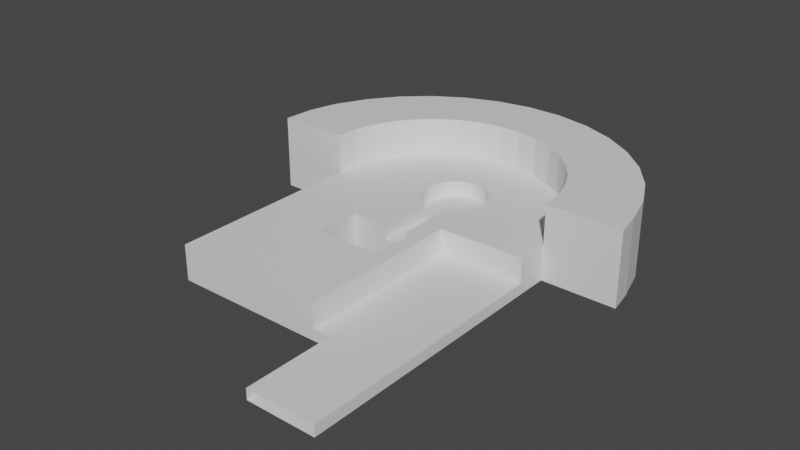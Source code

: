 # Source: trapped.blend  (saved by Blender 3.6.13; exported with 4.5.12 LTS)
import bpy
from mathutils import Matrix  # noqa: F401  (used for matrix-valued properties, if any)

bpy.ops.wm.read_factory_settings(use_empty=True)
scene = bpy.context.scene
scene.name = 'Scene'

# ---- collections
col_collection = bpy.data.collections.new('Collection'); scene.collection.children.link(col_collection)

# ---- materials (node trees are filled in below, after node groups)
mat_material = bpy.data.materials.new('Material')
mat_material.alpha_threshold = 0.0
mat_material.use_transparent_shadow = False
mat_material.roughness = 0.5
mat_material.line_color = (0.0, 0.0, 0.0, 1.0)

# ---- material node trees
mat_material.use_nodes = True; mat_material.node_tree.nodes.clear()
_N = mat_material.node_tree.nodes; _L = mat_material.node_tree.links
n0 = _N.new('ShaderNodeOutputMaterial'); n0.name = 'Material Output'; n0.location = (300, 300)
n1 = _N.new('ShaderNodeBsdfPrincipled'); n1.name = 'Principled BSDF'; n1.location = (10, 300)
n1.distribution = 'GGX'
n1.subsurface_method = 'RANDOM_WALK_SKIN'
n1.inputs[3].default_value = 1.45
n1.inputs[27].default_value = (0.0, 0.0, 0.0, 1.0)
n1.inputs[28].default_value = 1.0
_L.new(n1.outputs[0], n0.inputs[0])
n0.is_active_output = True

# ---- world
world_world = bpy.data.worlds.new('World'); scene.world = world_world
world_world.use_nodes = True; world_world.node_tree.nodes.clear()
_N = world_world.node_tree.nodes; _L = world_world.node_tree.links
n0 = _N.new('ShaderNodeOutputWorld'); n0.name = 'World Output'; n0.location = (300, 300)
n1 = _N.new('ShaderNodeBackground'); n1.name = 'Background'; n1.location = (10, 300)
n1.inputs[0].default_value = (0.05088, 0.05088, 0.05088, 1.0)
_L.new(n1.outputs[0], n0.inputs[0])
n0.is_active_output = True
world_world.color = (0.05088, 0.05088, 0.05088)
world_world.use_sun_shadow = False
world_world.sun_shadow_jitter_overblur = 0.0

# ---- meshes
me_cube = bpy.data.meshes.new('Cube')
me_cube.from_pydata([(0.8542, 5.463, -0.2927), (1.068, 5.44, -0.2927), (1.273, 5.375, -0.2927), (1.463, 5.268, -0.2927), (1.629, 5.125, -0.2927), (1.765, 4.95, -0.2927), (1.866, 4.75, -0.2927), (1.929, 4.534, -0.2927), (1.95, 4.309, -0.2927), (1.929, 4.084, -0.2927), (1.866, 3.867, -0.2927), (1.765, 3.668, -0.2927), (1.629, 3.493, -0.2927), (1.463, 3.35, -0.2927), (1.273, 3.243, -0.2927), (0.4349, 3.243, -0.2927), (0.2455, 3.35, -0.2927), (0.07947, 3.493, -0.2927), (-0.05678, 3.668, -0.2927), (-0.158, 3.867, -0.2927), (-0.2204, 4.084, -0.2927), (-0.2414, 4.309, -0.2927), (-0.2204, 4.534, -0.2927), (-0.158, 4.75, -0.2927), (-0.05678, 4.95, -0.2927), (0.07947, 5.125, -0.2927), (0.2455, 5.268, -0.2927), (0.4349, 5.375, -0.2927), (0.6404, 5.44, -0.2927), (0.4349, 1.256, -0.2927), (1.273, 1.256, -0.2927), (4.976, 7.697, 0.2347), (4.976, 7.697, -1.0), (1.968, 2.173, -0.6188), (4.976, -4.931, -1.0), (-3.341, 7.697, 0.2347), (-3.341, 7.697, -1.0), (-3.341, -3.607, 0.2347), (-3.341, -3.607, -1.0), (1.968, -3.607, 0.2347), (1.968, 2.173, 0.2347), (4.976, 2.173, 0.2347), (4.976, -3.607, -0.6188), (1.968, -3.607, -0.6188), (4.976, 2.173, -0.6188), (2.576, -3.607, -0.6188), (2.576, -3.607, -1.0), (4.976, -6.721, -1.0), (4.976, -6.721, -0.6188), (2.576, -6.721, -0.6188), (2.576, -6.721, -1.0), (1.068, 5.44, 0.2347), (0.8542, 5.463, 0.2347), (0.6404, 5.44, 0.2347), (1.463, 5.268, 0.2347), (1.273, 5.375, 0.2347), (0.4349, 5.375, 0.2347), (0.2455, 5.268, 0.2347), (1.629, 5.125, 0.2347), (0.07947, 5.125, 0.2347), (1.866, 4.75, 0.2347), (1.765, 4.95, 0.2347), (-0.05678, 4.95, 0.2347), (1.929, 4.534, 0.2347), (-0.158, 4.75, 0.2347), (1.95, 4.309, 0.2347), (1.929, 4.084, 0.2347), (-0.2204, 4.534, 0.2347), (-0.2204, 4.084, 0.2347), (-0.2414, 4.309, 0.2347), (1.866, 3.867, 0.2347), (-0.158, 3.867, 0.2347), (1.765, 3.668, 0.2347), (1.629, 3.493, 0.2347), (-0.05678, 3.668, 0.2347), (0.07947, 3.493, 0.2347), (1.463, 3.35, 0.2347), (1.273, 3.243, 0.2347), (0.2455, 3.35, 0.2347), (0.4349, 3.243, 0.2347), (0.4349, 1.256, 0.2347), (1.273, 1.256, 0.2347), (1.476, 1.256, -1.0), (1.476, 1.256, 0.2347), (1.476, -0.3621, -1.0), (1.476, -0.3621, 0.2347), (-0.8526, 1.256, 0.2347), (-0.8526, 1.256, -1.0), (-0.8526, -0.3621, 0.2347), (-0.8526, -0.3621, -1.0)], [], [(1, 2, 3, 4, 5, 6, 7, 8, 9, 10, 11, 12, 13, 14, 30, 29, 15, 16, 17, 18, 19, 20, 21, 22, 23, 24, 25, 26, 27, 28, 0), (14, 77, 81, 30), (15, 79, 78, 16), (16, 78, 75, 17), (17, 75, 74, 18), (18, 74, 71, 19), (19, 71, 68, 20), (20, 68, 69, 21), (21, 69, 67, 22), (22, 67, 64, 23), (23, 64, 62, 24), (24, 62, 59, 25), (25, 59, 57, 26), (26, 57, 56, 27), (0, 52, 51, 1), (1, 51, 55, 2), (2, 55, 54, 3), (3, 54, 58, 4), (0, 28, 53, 52), (28, 27, 56, 53), (4, 58, 61, 5), (5, 61, 60, 6), (6, 60, 63, 7), (7, 63, 65, 8), (8, 65, 66, 9), (9, 66, 70, 10), (10, 70, 72, 11), (11, 72, 73, 12), (12, 73, 76, 13), (13, 76, 77, 14), (41, 31, 35, 37, 88, 86, 80, 79, 78, 75, 74, 71, 68, 69, 67, 64, 62, 59, 57, 56, 53, 52, 51, 55, 54, 58, 61, 60, 63, 65), (39, 37, 38, 46, 34, 42, 45, 43), (38, 37, 35, 36), (36, 32, 34, 84, 82, 87, 38), (42, 34, 32, 31, 41, 44), (36, 35, 31, 32), (33, 40, 39, 43), (41, 40, 33, 44), (33, 43, 45, 42, 44), (34, 46, 50, 47), (45, 46, 50, 49), (34, 42, 48, 47), (42, 45, 49, 48), (86, 87, 82, 83, 81, 30, 29, 80), (84, 85, 83, 82), (66, 70, 72, 73, 76, 77, 81, 83, 85, 88, 37, 39, 40, 41, 65), (79, 15, 29, 80), (38, 87, 89, 84, 34, 46), (87, 86, 88, 89), (84, 85, 88, 89)])
me_cube.polygons.foreach_set('material_index', [0, 0, 0, 0, 0, 0, 0, 0, 0, 0, 0, 0, 0, 0, 0, 0, 0, 0, 0, 0, 0, 0, 0, 0, 0, 0, 0, 0, 0, 0, 0, 0, 0, 0, 0, 0, 11880, 11880, 11880, 0, 0, 0, 0, 0, 0, 0, 0, 0, 0, 0])
_uv = me_cube.uv_layers.new(name='UVMap')
_uv.uv.foreach_set('vector', [0.0, 0.0, 0.0, 0.0, 0.0, 0.0, 0.0, 0.0, 0.0, 0.0, 0.0, 0.0, 0.0, 0.0, 0.0, 0.0, 0.0, 0.0, 0.0, 0.0, 0.0, 0.0, 0.0, 0.0, 0.0, 0.0, 0.0, 0.0, 0.0, 0.0, 0.0, 0.0, 0.0, 0.0, 0.0, 0.0, 0.0, 0.0, 0.0, 0.0, 0.0, 0.0, 0.0, 0.0, 0.0, 0.0, 0.0, 0.0, 0.0, 0.0, 0.0, 0.0, 0.0, 0.0, 0.0, 0.0, 0.0, 0.0, 0.0, 0.0, 0.0, 0.0, 0.0, 0.0, 0.0, 0.0, 0.0, 0.0, 0.0, 0.0, 0.0, 0.0, 0.0, 0.0, 0.0, 0.0, 0.0, 0.0, 0.0, 0.0, 0.0, 0.0, 0.0, 0.0, 0.0, 0.0, 0.0, 0.0, 0.0, 0.0, 0.0, 0.0, 0.0, 0.0, 0.0, 0.0, 0.0, 0.0, 0.0, 0.0, 0.0, 0.0, 0.0, 0.0, 0.0, 0.0, 0.0, 0.0, 0.0, 0.0, 0.0, 0.0, 0.0, 0.0, 0.0, 0.0, 0.0, 0.0, 0.0, 0.0, 0.0, 0.0, 0.0, 0.0, 0.0, 0.0, 0.0, 0.0, 0.0, 0.0, 0.0, 0.0, 0.0, 0.0, 0.0, 0.0, 0.0, 0.0, 0.0, 0.0, 0.0, 0.0, 0.0, 0.0, 0.0, 0.0, 0.0, 0.0, 0.0, 0.0, 0.0, 0.0, 0.0, 0.0, 0.0, 0.0, 0.0, 0.0, 0.0, 0.0, 0.0, 0.0, 0.0, 0.0, 0.0, 0.0, 0.0, 0.0, 0.0, 0.0, 0.0, 0.0, 0.0, 0.0, 0.0, 0.0, 0.0, 0.0, 0.0, 0.0, 0.0, 0.0, 0.0, 0.0, 0.0, 0.0, 0.0, 0.0, 0.0, 0.0, 0.0, 0.0, 0.0, 0.0, 0.0, 0.0, 0.0, 0.0, 0.0, 0.0, 0.0, 0.0, 0.0, 0.0, 0.0, 0.0, 0.0, 0.0, 0.0, 0.0, 0.0, 0.0, 0.0, 0.0, 0.0, 0.0, 0.0, 0.0, 0.0, 0.0, 0.0, 0.0, 0.0, 0.0, 0.0, 0.0, 0.0, 0.0, 0.0, 0.0, 0.0, 0.0, 0.0, 0.0, 0.0, 0.0, 0.0, 0.0, 0.0, 0.0, 0.0, 0.0, 0.0, 0.0, 0.0, 0.0, 0.0, 0.0, 0.0, 0.0, 0.0, 0.0, 0.0, 0.0, 0.0, 0.0, 0.0, 0.0, 0.0, 0.0, 0.0, 0.0, 0.0, 0.0, 0.0, 0.0, 0.0, 0.0, 0.0, 0.0, 0.0, 0.0, 0.0, 0.0, 0.0, 0.0, 0.0, 0.0, 0.0, 0.0, 0.0, 0.0, 0.0, 0.0, 0.0, 0.0, 0.0, 0.0, 0.0, 0.0, 0.0, 0.0, 0.0, 0.0, 0.625, 0.591, 0.625, 0.5, 0.875, 0.5, 0.875, 0.75, 0.791, 0.6738, 0.7927, 0.6367, 0.7482, 0.6307, 0.7545, 0.5885, 0.7609, 0.5871, 0.7665, 0.5848, 0.7712, 0.5817, 0.7748, 0.5779, 0.7771, 0.5736, 0.7781, 0.569, 0.7778, 0.5643, 0.7762, 0.5598, 0.7734, 0.5555, 0.7695, 0.5517, 0.7647, 0.5486, 0.7591, 0.5461, 0.753, 0.5445, 0.7466, 0.5438, 0.7401, 0.5439, 0.7339, 0.5448, 0.7281, 0.5465, 0.7229, 0.5488, 0.7186, 0.5518, 0.7152, 0.5552, 0.7129, 0.5589, 0.7117, 0.5628, 0.625, 0.8163, 0.625, 1.0, 0.375, 1.0, 0.375, 0.875, 0.375, 0.75, 0.4226, 0.75, 0.4226, 0.7832, 0.4226, 0.8163, 0.375, 0.0, 0.625, 0.0, 0.625, 0.25, 0.375, 0.25, 0.125, 0.5, 0.375, 0.5, 0.375, 0.75, 0.259, 0.6711, 0.2638, 0.6359, 0.1954, 0.6396, 0.125, 0.75, 0.4226, 0.75, 0.375, 0.75, 0.375, 0.5, 0.625, 0.5, 0.625, 0.591, 0.4226, 0.591, 0.375, 0.25, 0.625, 0.25, 0.625, 0.5, 0.375, 0.5, 0.375, 0.25, 0.5432, 0.25, 0.5432, 0.01997, 0.375, 0.01997, 0.5432, 0.4503, 0.5432, 0.25, 0.375, 0.25, 0.375, 0.4503, 0.125, 0.5, 0.125, 0.73, 0.2252, 0.73, 0.3253, 0.73, 0.3253, 0.5, 0.375, 0.75, 0.25, 0.75, 0.25, 0.75, 0.375, 0.75, 0.0, 0.0, 0.0, 0.0, 0.0, 0.0, 0.0, 0.0, 0.375, 0.75, 0.4226, 0.75, 0.4226, 0.75, 0.375, 0.75, 0.4226, 0.75, 0.4226, 0.7832, 0.4226, 0.7832, 0.4226, 0.75, 0.0, 0.0, 0.0, 0.0, 0.0, 0.0, 0.0, 0.0, 0.0, 0.0, 0.0, 0.0, 0.0, 0.0, 0.0, 0.0, 0.0, 0.0, 0.0, 0.0, 0.0, 0.0, 0.0, 0.0, 0.7117, 0.5668, 0.7128, 0.5707, 0.7149, 0.5745, 0.7182, 0.578, 0.7225, 0.5813, 0.7279, 0.5842, 0.7174, 0.6239, 0.7096, 0.6218, 0.7088, 0.6642, 0.791, 0.6738, 0.875, 0.75, 0.6913, 0.75, 0.6913, 0.591, 0.625, 0.591, 0.7117, 0.5628, 0.0, 0.0, 0.0, 0.0, 0.0, 0.0, 0.0, 0.0, 0.125, 0.75, 0.1954, 0.6396, 0.1926, 0.6754, 0.259, 0.6711, 0.375, 0.75, 0.25, 0.75, 0.0, 0.0, 0.0, 0.0, 0.0, 0.0, 0.0, 0.0, 0.0, 0.0, 0.0, 0.0, 0.0, 0.0, 0.0, 0.0])
me_cube.materials.append(mat_material)
me_cube.use_mirror_vertex_groups = False
me_cube.update()
me_cube_002 = bpy.data.meshes.new('Cube.002')
me_cube_002.from_pydata([(-0.4053, -0.02028, -7.397e-08), (0.6457, -0.02028, -1.192e-07), (-0.4053, 1.0, 3.484e-15), (0.6457, 1.0, 1.938e-17), (-0.4053, 5.547, -2.571e-07), (0.6457, 5.547, -2.384e-07), (-0.4053, 4.464, -1.514e-07), (0.6457, 4.464, -1.192e-07), (-0.4053, 0.01382, 0.4516), (-0.4053, 0.1211, 0.8522), (-0.4053, 0.3514, 1.315), (-0.4053, 0.6628, 1.727), (-0.4053, 1.045, 2.075), (-0.4053, 1.484, 2.347), (-0.4053, 1.966, 2.534), (-0.4053, 2.473, 2.629), (-0.4053, 2.99, 2.629), (-0.4053, 3.498, 2.534), (-0.4053, 3.98, 2.347), (-0.4053, 4.419, 2.075), (-0.4053, 4.801, 1.727), (-0.4053, 5.112, 1.315), (-0.4053, 5.342, 0.8522), (-0.4053, 5.484, 0.3553), (-0.4053, 4.434, 0.3182), (-0.4053, 4.347, 0.6256), (-0.4053, 4.204, 0.9117), (-0.4053, 4.012, 1.167), (-0.4053, 3.775, 1.382), (-0.4053, 3.504, 1.55), (-0.4053, 3.206, 1.666), (-0.4053, 2.892, 1.724), (-0.4053, 2.572, 1.724), (-0.4053, 2.258, 1.666), (-0.4053, 1.96, 1.55), (-0.4053, 1.688, 1.382), (-0.4053, 1.452, 1.167), (-0.4053, 1.259, 0.9117), (-0.4053, 1.117, 0.6256), (-0.4053, 1.029, 0.3182), (0.6457, 4.434, 0.3182), (0.6457, 4.347, 0.6256), (0.6457, 4.204, 0.9117), (0.6457, 4.012, 1.167), (0.6457, 3.775, 1.382), (0.6457, 3.504, 1.55), (0.6457, 3.206, 1.666), (0.6457, 2.892, 1.724), (0.6457, 2.572, 1.724), (0.6457, 2.258, 1.666), (0.6457, 1.96, 1.55), (0.6457, 1.688, 1.382), (0.6457, 1.452, 1.167), (0.6457, 1.259, 0.9117), (0.6457, 1.117, 0.6256), (0.6457, 1.029, 0.3182), (0.6457, 0.01382, 0.4516), (0.6457, 0.1211, 0.8522), (0.6457, 0.3514, 1.315), (0.6457, 0.6628, 1.727), (0.6457, 1.045, 2.075), (0.6457, 1.484, 2.347), (0.6457, 1.966, 2.534), (0.6457, 2.473, 2.629), (0.6457, 2.99, 2.629), (0.6457, 3.498, 2.534), (0.6457, 3.98, 2.347), (0.6457, 4.419, 2.075), (0.6457, 4.801, 1.727), (0.6457, 5.112, 1.315), (0.6457, 5.342, 0.8522), (0.6457, 5.484, 0.3553)], [], [(0, 2, 3, 1), (4, 5, 7, 6), (24, 23, 4, 6), (40, 24, 6, 7), (23, 71, 5, 4), (71, 40, 7, 5), (1, 3, 55, 56), (56, 55, 54, 57), (57, 54, 53, 58), (58, 53, 52, 59), (59, 52, 51, 60), (60, 51, 50, 61), (61, 50, 49, 62), (62, 49, 48, 63), (63, 48, 47, 64), (64, 47, 46, 65), (65, 46, 45, 66), (66, 45, 44, 67), (67, 44, 43, 68), (68, 43, 42, 69), (69, 42, 41, 70), (70, 41, 40, 71), (0, 1, 56, 8), (8, 56, 57, 9), (9, 57, 58, 10), (10, 58, 59, 11), (11, 59, 60, 12), (12, 60, 61, 13), (13, 61, 62, 14), (14, 62, 63, 15), (15, 63, 64, 16), (16, 64, 65, 17), (17, 65, 66, 18), (18, 66, 67, 19), (19, 67, 68, 20), (20, 68, 69, 21), (21, 69, 70, 22), (22, 70, 71, 23), (3, 2, 39, 55), (55, 39, 38, 54), (54, 38, 37, 53), (53, 37, 36, 52), (52, 36, 35, 51), (51, 35, 34, 50), (50, 34, 33, 49), (49, 33, 32, 48), (48, 32, 31, 47), (47, 31, 30, 46), (46, 30, 29, 45), (45, 29, 28, 44), (44, 28, 27, 43), (43, 27, 26, 42), (42, 26, 25, 41), (41, 25, 24, 40), (2, 0, 8, 39), (39, 8, 9, 38), (38, 9, 10, 37), (37, 10, 11, 36), (36, 11, 12, 35), (35, 12, 13, 34), (34, 13, 14, 33), (33, 14, 15, 32), (32, 15, 16, 31), (31, 16, 17, 30), (30, 17, 18, 29), (29, 18, 19, 28), (28, 19, 20, 27), (27, 20, 21, 26), (26, 21, 22, 25), (25, 22, 23, 24)])
_uv = me_cube_002.uv_layers.new(name='UVMap')
_uv.uv.foreach_set('vector', [0.0, 0.0, 0.0, 1.0, 1.0, 1.0, 1.0, 0.0, 0.0, 0.0, 1.0, 0.0, 1.0, 1.0, 0.0, 1.0, 0.0, 1.0, 0.0, 0.0, 0.0, 0.0, 0.0, 1.0, 1.0, 1.0, 0.0, 1.0, 0.0, 1.0, 1.0, 1.0, 0.0, 0.0, 1.0, 0.0, 1.0, 0.0, 0.0, 0.0, 1.0, 0.0, 1.0, 1.0, 1.0, 1.0, 1.0, 0.0, 1.0, 0.0, 1.0, 1.0, 1.0, 1.0, 1.0, 0.0, 1.0, 0.0, 1.0, 1.0, 1.0, 1.0, 1.0, 0.0, 1.0, 0.0, 1.0, 1.0, 1.0, 1.0, 1.0, 0.0, 1.0, 0.0, 1.0, 1.0, 1.0, 1.0, 1.0, 0.0, 1.0, 0.0, 1.0, 1.0, 1.0, 1.0, 1.0, 0.0, 1.0, 0.0, 1.0, 1.0, 1.0, 1.0, 1.0, 0.0, 1.0, 0.0, 1.0, 1.0, 1.0, 1.0, 1.0, 0.0, 1.0, 0.0, 1.0, 1.0, 1.0, 1.0, 1.0, 0.0, 1.0, 0.0, 1.0, 1.0, 1.0, 1.0, 1.0, 0.0, 1.0, 0.0, 1.0, 1.0, 1.0, 1.0, 1.0, 0.0, 1.0, 0.0, 1.0, 1.0, 1.0, 1.0, 1.0, 0.0, 1.0, 0.0, 1.0, 1.0, 1.0, 1.0, 1.0, 0.0, 1.0, 0.0, 1.0, 1.0, 1.0, 1.0, 1.0, 0.0, 1.0, 0.0, 1.0, 1.0, 1.0, 1.0, 1.0, 0.0, 1.0, 0.0, 1.0, 1.0, 1.0, 1.0, 1.0, 0.0, 1.0, 0.0, 1.0, 1.0, 1.0, 1.0, 1.0, 0.0, 0.0, 0.0, 1.0, 0.0, 1.0, 0.0, 0.0, 0.0, 0.0, 0.0, 1.0, 0.0, 1.0, 0.0, 0.0, 0.0, 0.0, 0.0, 1.0, 0.0, 1.0, 0.0, 0.0, 0.0, 0.0, 0.0, 1.0, 0.0, 1.0, 0.0, 0.0, 0.0, 0.0, 0.0, 1.0, 0.0, 1.0, 0.0, 0.0, 0.0, 0.0, 0.0, 1.0, 0.0, 1.0, 0.0, 0.0, 0.0, 0.0, 0.0, 1.0, 0.0, 1.0, 0.0, 0.0, 0.0, 0.0, 0.0, 1.0, 0.0, 1.0, 0.0, 0.0, 0.0, 0.0, 0.0, 1.0, 0.0, 1.0, 0.0, 0.0, 0.0, 0.0, 0.0, 1.0, 0.0, 1.0, 0.0, 0.0, 0.0, 0.0, 0.0, 1.0, 0.0, 1.0, 0.0, 0.0, 0.0, 0.0, 0.0, 1.0, 0.0, 1.0, 0.0, 0.0, 0.0, 0.0, 0.0, 1.0, 0.0, 1.0, 0.0, 0.0, 0.0, 0.0, 0.0, 1.0, 0.0, 1.0, 0.0, 0.0, 0.0, 0.0, 0.0, 1.0, 0.0, 1.0, 0.0, 0.0, 0.0, 0.0, 0.0, 1.0, 0.0, 1.0, 0.0, 0.0, 0.0, 1.0, 1.0, 0.0, 1.0, 0.0, 1.0, 1.0, 1.0, 1.0, 1.0, 0.0, 1.0, 0.0, 1.0, 1.0, 1.0, 1.0, 1.0, 0.0, 1.0, 0.0, 1.0, 1.0, 1.0, 1.0, 1.0, 0.0, 1.0, 0.0, 1.0, 1.0, 1.0, 1.0, 1.0, 0.0, 1.0, 0.0, 1.0, 1.0, 1.0, 1.0, 1.0, 0.0, 1.0, 0.0, 1.0, 1.0, 1.0, 1.0, 1.0, 0.0, 1.0, 0.0, 1.0, 1.0, 1.0, 1.0, 1.0, 0.0, 1.0, 0.0, 1.0, 1.0, 1.0, 1.0, 1.0, 0.0, 1.0, 0.0, 1.0, 1.0, 1.0, 1.0, 1.0, 0.0, 1.0, 0.0, 1.0, 1.0, 1.0, 1.0, 1.0, 0.0, 1.0, 0.0, 1.0, 1.0, 1.0, 1.0, 1.0, 0.0, 1.0, 0.0, 1.0, 1.0, 1.0, 1.0, 1.0, 0.0, 1.0, 0.0, 1.0, 1.0, 1.0, 1.0, 1.0, 0.0, 1.0, 0.0, 1.0, 1.0, 1.0, 1.0, 1.0, 0.0, 1.0, 0.0, 1.0, 1.0, 1.0, 1.0, 1.0, 0.0, 1.0, 0.0, 1.0, 1.0, 1.0, 0.0, 1.0, 0.0, 0.0, 0.0, 0.0, 0.0, 1.0, 0.0, 1.0, 0.0, 0.0, 0.0, 0.0, 0.0, 1.0, 0.0, 1.0, 0.0, 0.0, 0.0, 0.0, 0.0, 1.0, 0.0, 1.0, 0.0, 0.0, 0.0, 0.0, 0.0, 1.0, 0.0, 1.0, 0.0, 0.0, 0.0, 0.0, 0.0, 1.0, 0.0, 1.0, 0.0, 0.0, 0.0, 0.0, 0.0, 1.0, 0.0, 1.0, 0.0, 0.0, 0.0, 0.0, 0.0, 1.0, 0.0, 1.0, 0.0, 0.0, 0.0, 0.0, 0.0, 1.0, 0.0, 1.0, 0.0, 0.0, 0.0, 0.0, 0.0, 1.0, 0.0, 1.0, 0.0, 0.0, 0.0, 0.0, 0.0, 1.0, 0.0, 1.0, 0.0, 0.0, 0.0, 0.0, 0.0, 1.0, 0.0, 1.0, 0.0, 0.0, 0.0, 0.0, 0.0, 1.0, 0.0, 1.0, 0.0, 0.0, 0.0, 0.0, 0.0, 1.0, 0.0, 1.0, 0.0, 0.0, 0.0, 0.0, 0.0, 1.0, 0.0, 1.0, 0.0, 0.0, 0.0, 0.0, 0.0, 1.0, 0.0, 1.0, 0.0, 0.0, 0.0, 0.0, 0.0, 1.0])
me_cube_002.materials.append(mat_material)
me_cube_002.use_mirror_vertex_groups = False
me_cube_002.update()

# ---- objects
ob_cube = bpy.data.objects.new('Cube', me_cube)
ob_cube_001 = bpy.data.objects.new('Cube.001', me_cube_002)

# ---- transforms, parenting, visibility, modifiers, constraints
ob_cube.location = (0.0, 0.0, 0.0)
ob_cube.lock_rotations_4d = False
ob_cube.empty_display_type = 'ARROWS'
ob_cube.lineart.crease_threshold = 0.0
ob_cube_001.location = (-5.742, 3.303, 0.0)
ob_cube_001.rotation_euler = (-1.571, -1.571, 0.0)
ob_cube_001.scale = (2.468, 2.401, 2.401)
ob_cube_001.lock_rotations_4d = False
ob_cube_001.empty_display_type = 'ARROWS'
ob_cube_001.lineart.crease_threshold = 0.0

# ---- collection membership
col_collection.objects.link(ob_cube)
col_collection.objects.link(ob_cube_001)

# ---- scene / render settings (as saved in the file)
scene.frame_start = 1; scene.frame_end = 250; scene.frame_set(1)
scene.render.engine = 'BLENDER_EEVEE_NEXT'
scene.cycles.sampling_pattern = 'TABULATED_SOBOL'
scene.view_settings.view_transform = 'Filmic'
bpy.context.view_layer.update()

# ---- added for rendering (the .blend has no active camera and no usable light): camera, sun
cam_auto = bpy.data.cameras.new('AutoCamera')
cam_auto.lens = 50.0
cam_auto.sensor_width = 36.0
cam_auto.clip_end = 1000.0
ob_auto_camera = bpy.data.objects.new('AutoCamera', cam_auto)
scene.collection.objects.link(ob_auto_camera)
ob_auto_camera.location = (20.5719, -22.1665, 16.0389)
ob_auto_camera.rotation_euler = (1.09748, -7.21219e-08, 0.694738)
scene.camera = ob_auto_camera
light_auto_sun = bpy.data.lights.new('AutoSun', 'SUN')
light_auto_sun.energy = 3.0
light_auto_sun.angle = 0.0523599
ob_auto_sun = bpy.data.objects.new('AutoSun', light_auto_sun)
scene.collection.objects.link(ob_auto_sun)
ob_auto_sun.rotation_euler = (0.872665, 0.174533, 0.523599)
bpy.context.view_layer.update()
